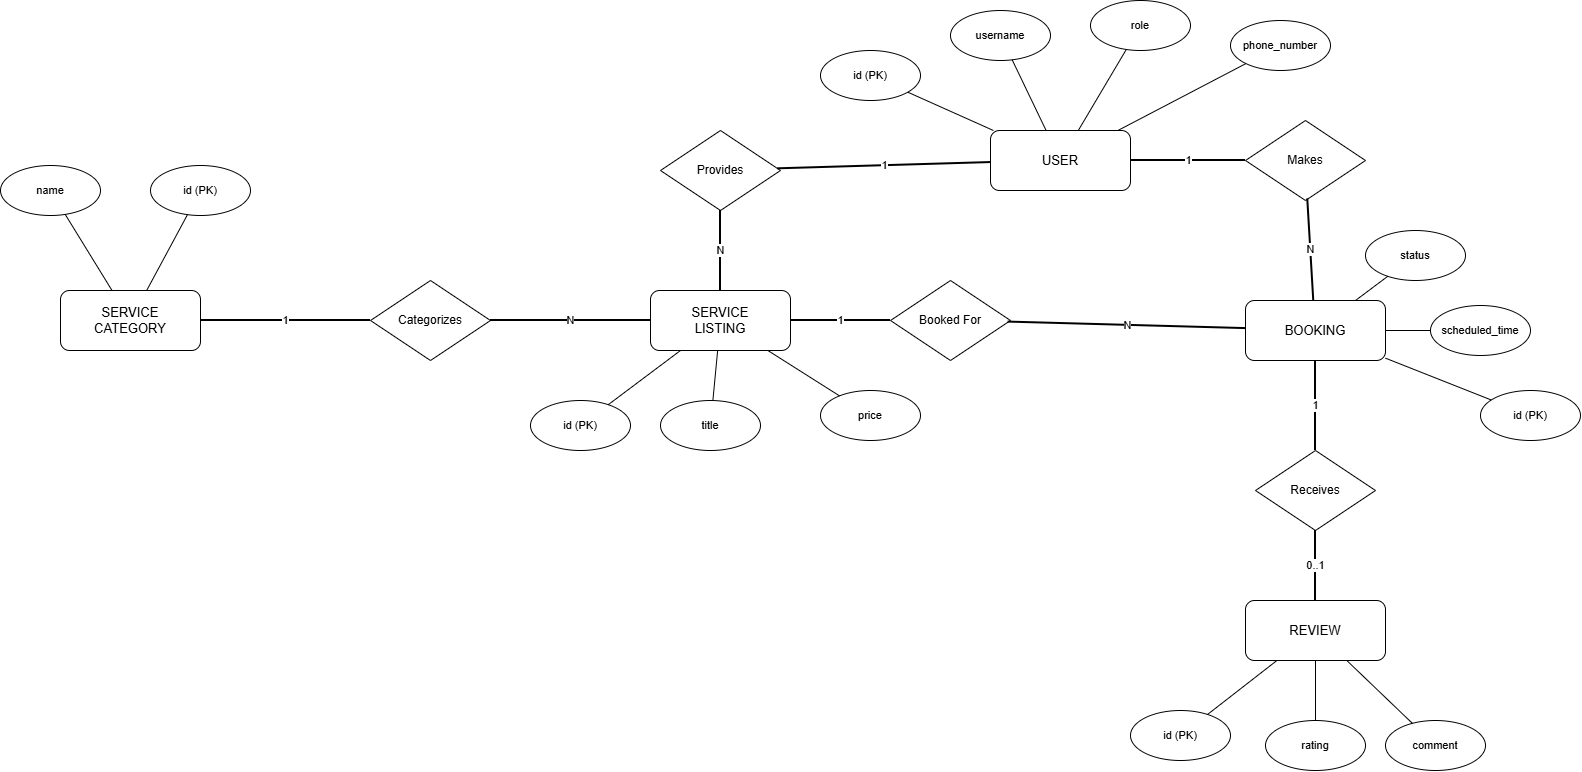

The diagram above was exported from draw.io. Its source (the exported page's mxGraphModel, read from the mxfile embedded in the PNG):
<mxGraphModel dx="2119" dy="562" grid="1" gridSize="10" guides="1" tooltips="1" connect="1" arrows="1" fold="1" page="1" pageScale="1" pageWidth="850" pageHeight="1100" math="0" shadow="0">
  <root>
    <mxCell id="0" />
    <mxCell id="1" parent="0" />
    <mxCell id="ent_user" parent="1" style="rounded=1;whiteSpace=wrap;html=1;fillColor=#FFFFFF;strokeColor=#000000;fontColor=#000000;fontSize=13;" value="USER" vertex="1">
      <mxGeometry height="60" width="140" x="900" y="160" as="geometry" />
    </mxCell>
    <mxCell id="ent_category" parent="1" style="rounded=1;whiteSpace=wrap;html=1;fillColor=#FFFFFF;strokeColor=#000000;fontColor=#000000;fontSize=13;" value="SERVICE&#10;CATEGORY" vertex="1">
      <mxGeometry height="60" width="140" x="-30" y="320" as="geometry" />
    </mxCell>
    <mxCell id="ent_listing" parent="1" style="rounded=1;whiteSpace=wrap;html=1;fillColor=#FFFFFF;strokeColor=#000000;fontColor=#000000;fontSize=13;" value="SERVICE&#10;LISTING" vertex="1">
      <mxGeometry height="60" width="140" x="560" y="320" as="geometry" />
    </mxCell>
    <mxCell id="ent_booking" parent="1" style="rounded=1;whiteSpace=wrap;html=1;fillColor=#FFFFFF;strokeColor=#000000;fontColor=#000000;fontSize=13;" value="BOOKING" vertex="1">
      <mxGeometry height="60" width="140" x="1155" y="330" as="geometry" />
    </mxCell>
    <mxCell id="ent_review" parent="1" style="rounded=1;whiteSpace=wrap;html=1;fillColor=#FFFFFF;strokeColor=#000000;fontColor=#000000;fontSize=13;" value="REVIEW" vertex="1">
      <mxGeometry height="60" width="140" x="1155" y="630" as="geometry" />
    </mxCell>
    <mxCell id="rel_provides" parent="1" style="rhombus;whiteSpace=wrap;html=1;fillColor=#FFFFFF;strokeColor=#000000;fontColor=#000000;fontSize=12;" value="Provides" vertex="1">
      <mxGeometry height="80" width="120" x="570" y="160" as="geometry" />
    </mxCell>
    <mxCell id="rel_categorizes" parent="1" style="rhombus;whiteSpace=wrap;html=1;fillColor=#FFFFFF;strokeColor=#000000;fontColor=#000000;fontSize=12;" value="Categorizes" vertex="1">
      <mxGeometry height="80" width="120" x="280" y="310" as="geometry" />
    </mxCell>
    <mxCell id="rel_makes" parent="1" style="rhombus;whiteSpace=wrap;html=1;fillColor=#FFFFFF;strokeColor=#000000;fontColor=#000000;fontSize=12;" value="Makes" vertex="1">
      <mxGeometry height="80" width="120" x="1155" y="150" as="geometry" />
    </mxCell>
    <mxCell id="rel_bookedfor" parent="1" style="rhombus;whiteSpace=wrap;html=1;fillColor=#FFFFFF;strokeColor=#000000;fontColor=#000000;fontSize=12;" value="Booked For" vertex="1">
      <mxGeometry height="80" width="120" x="800" y="310" as="geometry" />
    </mxCell>
    <mxCell id="rel_receives" parent="1" style="rhombus;whiteSpace=wrap;html=1;fillColor=#FFFFFF;strokeColor=#000000;fontColor=#000000;fontSize=12;" value="Receives" vertex="1">
      <mxGeometry height="80" width="120" x="1165" y="480" as="geometry" />
    </mxCell>
    <mxCell id="attr_u_id" parent="1" style="ellipse;whiteSpace=wrap;html=1;fillColor=#FFFFFF;strokeColor=#000000;fontColor=#000000;fontSize=11;" value="id (PK)" vertex="1">
      <mxGeometry height="50" width="100" x="730" y="80" as="geometry" />
    </mxCell>
    <mxCell id="attr_u_username" parent="1" style="ellipse;whiteSpace=wrap;html=1;fillColor=#FFFFFF;strokeColor=#000000;fontColor=#000000;fontSize=11;" value="username" vertex="1">
      <mxGeometry height="50" width="100" x="860" y="40" as="geometry" />
    </mxCell>
    <mxCell id="attr_u_role" parent="1" style="ellipse;whiteSpace=wrap;html=1;fillColor=#FFFFFF;strokeColor=#000000;fontColor=#000000;fontSize=11;" value="role" vertex="1">
      <mxGeometry height="50" width="100" x="1000" y="30" as="geometry" />
    </mxCell>
    <mxCell id="attr_u_phone" parent="1" style="ellipse;whiteSpace=wrap;html=1;fillColor=#FFFFFF;strokeColor=#000000;fontColor=#000000;fontSize=11;" value="phone_number" vertex="1">
      <mxGeometry height="50" width="100" x="1140" y="50" as="geometry" />
    </mxCell>
    <mxCell id="attr_sc_id" parent="1" style="ellipse;whiteSpace=wrap;html=1;fillColor=#FFFFFF;strokeColor=#000000;fontColor=#000000;fontSize=11;" value="id (PK)" vertex="1">
      <mxGeometry height="50" width="100" x="60" y="195" as="geometry" />
    </mxCell>
    <mxCell id="attr_sc_name" parent="1" style="ellipse;whiteSpace=wrap;html=1;fillColor=#FFFFFF;strokeColor=#000000;fontColor=#000000;fontSize=11;" value="name" vertex="1">
      <mxGeometry height="50" width="100" x="-90" y="195" as="geometry" />
    </mxCell>
    <mxCell id="attr_sl_id" parent="1" style="ellipse;whiteSpace=wrap;html=1;fillColor=#FFFFFF;strokeColor=#000000;fontColor=#000000;fontSize=11;" value="id (PK)" vertex="1">
      <mxGeometry height="50" width="100" x="440" y="430" as="geometry" />
    </mxCell>
    <mxCell id="attr_sl_title" parent="1" style="ellipse;whiteSpace=wrap;html=1;fillColor=#FFFFFF;strokeColor=#000000;fontColor=#000000;fontSize=11;" value="title" vertex="1">
      <mxGeometry height="50" width="100" x="570" y="430" as="geometry" />
    </mxCell>
    <mxCell id="attr_sl_price" parent="1" style="ellipse;whiteSpace=wrap;html=1;fillColor=#FFFFFF;strokeColor=#000000;fontColor=#000000;fontSize=11;" value="price" vertex="1">
      <mxGeometry height="50" width="100" x="730" y="420" as="geometry" />
    </mxCell>
    <mxCell id="attr_b_id" parent="1" style="ellipse;whiteSpace=wrap;html=1;fillColor=#FFFFFF;strokeColor=#000000;fontColor=#000000;fontSize=11;" value="id (PK)" vertex="1">
      <mxGeometry height="50" width="100" x="1390" y="420" as="geometry" />
    </mxCell>
    <mxCell id="attr_b_time" parent="1" style="ellipse;whiteSpace=wrap;html=1;fillColor=#FFFFFF;strokeColor=#000000;fontColor=#000000;fontSize=11;" value="scheduled_time" vertex="1">
      <mxGeometry height="50" width="100" x="1340" y="335" as="geometry" />
    </mxCell>
    <mxCell id="attr_b_status" parent="1" style="ellipse;whiteSpace=wrap;html=1;fillColor=#FFFFFF;strokeColor=#000000;fontColor=#000000;fontSize=11;" value="status" vertex="1">
      <mxGeometry height="50" width="100" x="1275" y="260" as="geometry" />
    </mxCell>
    <mxCell id="attr_r_id" parent="1" style="ellipse;whiteSpace=wrap;html=1;fillColor=#FFFFFF;strokeColor=#000000;fontColor=#000000;fontSize=11;" value="id (PK)" vertex="1">
      <mxGeometry height="50" width="100" x="1040" y="740" as="geometry" />
    </mxCell>
    <mxCell id="attr_r_rating" parent="1" style="ellipse;whiteSpace=wrap;html=1;fillColor=#FFFFFF;strokeColor=#000000;fontColor=#000000;fontSize=11;" value="rating" vertex="1">
      <mxGeometry height="50" width="100" x="1175" y="750" as="geometry" />
    </mxCell>
    <mxCell id="attr_r_comment" parent="1" style="ellipse;whiteSpace=wrap;html=1;fillColor=#FFFFFF;strokeColor=#000000;fontColor=#000000;fontSize=11;" value="comment" vertex="1">
      <mxGeometry height="50" width="100" x="1295" y="750" as="geometry" />
    </mxCell>
    <mxCell id="e1" edge="1" parent="1" source="ent_user" style="endArrow=none;html=1;strokeColor=#000000;" target="attr_u_id">
      <mxGeometry relative="1" as="geometry" />
    </mxCell>
    <mxCell id="e2" edge="1" parent="1" source="ent_user" style="endArrow=none;html=1;strokeColor=#000000;" target="attr_u_username">
      <mxGeometry relative="1" as="geometry" />
    </mxCell>
    <mxCell id="e3" edge="1" parent="1" source="ent_user" style="endArrow=none;html=1;strokeColor=#000000;" target="attr_u_role">
      <mxGeometry relative="1" as="geometry" />
    </mxCell>
    <mxCell id="e4" edge="1" parent="1" source="ent_user" style="endArrow=none;html=1;strokeColor=#000000;" target="attr_u_phone">
      <mxGeometry relative="1" as="geometry" />
    </mxCell>
    <mxCell id="e5" edge="1" parent="1" source="ent_category" style="endArrow=none;html=1;strokeColor=#000000;" target="attr_sc_id">
      <mxGeometry relative="1" as="geometry" />
    </mxCell>
    <mxCell id="e6" edge="1" parent="1" source="ent_category" style="endArrow=none;html=1;strokeColor=#000000;" target="attr_sc_name">
      <mxGeometry relative="1" as="geometry" />
    </mxCell>
    <mxCell id="e7" edge="1" parent="1" source="ent_listing" style="endArrow=none;html=1;strokeColor=#000000;" target="attr_sl_id">
      <mxGeometry relative="1" as="geometry" />
    </mxCell>
    <mxCell id="e8" edge="1" parent="1" source="ent_listing" style="endArrow=none;html=1;strokeColor=#000000;" target="attr_sl_title">
      <mxGeometry relative="1" as="geometry" />
    </mxCell>
    <mxCell id="e9" edge="1" parent="1" source="ent_listing" style="endArrow=none;html=1;strokeColor=#000000;" target="attr_sl_price">
      <mxGeometry relative="1" as="geometry" />
    </mxCell>
    <mxCell id="e10" edge="1" parent="1" source="ent_booking" style="endArrow=none;html=1;strokeColor=#000000;" target="attr_b_id">
      <mxGeometry relative="1" as="geometry" />
    </mxCell>
    <mxCell id="e11" edge="1" parent="1" source="ent_booking" style="endArrow=none;html=1;strokeColor=#000000;" target="attr_b_time">
      <mxGeometry relative="1" as="geometry" />
    </mxCell>
    <mxCell id="e12" edge="1" parent="1" source="ent_booking" style="endArrow=none;html=1;strokeColor=#000000;" target="attr_b_status">
      <mxGeometry relative="1" as="geometry" />
    </mxCell>
    <mxCell id="e13" edge="1" parent="1" source="ent_review" style="endArrow=none;html=1;strokeColor=#000000;" target="attr_r_id">
      <mxGeometry relative="1" as="geometry" />
    </mxCell>
    <mxCell id="e14" edge="1" parent="1" source="ent_review" style="endArrow=none;html=1;strokeColor=#000000;" target="attr_r_rating">
      <mxGeometry relative="1" as="geometry" />
    </mxCell>
    <mxCell id="e15" edge="1" parent="1" source="ent_review" style="endArrow=none;html=1;strokeColor=#000000;" target="attr_r_comment">
      <mxGeometry relative="1" as="geometry" />
    </mxCell>
    <mxCell id="r1" edge="1" parent="1" source="ent_user" style="endArrow=none;html=1;strokeColor=#000000;strokeWidth=2;fontColor=#000000;" target="rel_provides" value="1">
      <mxGeometry relative="1" as="geometry" />
    </mxCell>
    <mxCell id="r2" edge="1" parent="1" source="rel_provides" style="endArrow=none;html=1;strokeColor=#000000;strokeWidth=2;fontColor=#000000;" target="ent_listing" value="N">
      <mxGeometry relative="1" as="geometry" />
    </mxCell>
    <mxCell id="r3" edge="1" parent="1" source="ent_category" style="endArrow=none;html=1;strokeColor=#000000;strokeWidth=2;fontColor=#000000;" target="rel_categorizes" value="1">
      <mxGeometry relative="1" as="geometry" />
    </mxCell>
    <mxCell id="r4" edge="1" parent="1" source="rel_categorizes" style="endArrow=none;html=1;strokeColor=#000000;strokeWidth=2;fontColor=#000000;" target="ent_listing" value="N">
      <mxGeometry relative="1" as="geometry" />
    </mxCell>
    <mxCell id="r5" edge="1" parent="1" source="ent_user" style="endArrow=none;html=1;strokeColor=#000000;strokeWidth=2;fontColor=#000000;" target="rel_makes" value="1">
      <mxGeometry relative="1" as="geometry" />
    </mxCell>
    <mxCell id="r6" edge="1" parent="1" source="rel_makes" style="endArrow=none;html=1;strokeColor=#000000;strokeWidth=2;fontColor=#000000;" target="ent_booking" value="N">
      <mxGeometry relative="1" as="geometry" />
    </mxCell>
    <mxCell id="r7" edge="1" parent="1" source="ent_listing" style="endArrow=none;html=1;strokeColor=#000000;strokeWidth=2;fontColor=#000000;" target="rel_bookedfor" value="1">
      <mxGeometry relative="1" as="geometry" />
    </mxCell>
    <mxCell id="r8" edge="1" parent="1" source="rel_bookedfor" style="endArrow=none;html=1;strokeColor=#000000;strokeWidth=2;fontColor=#000000;" target="ent_booking" value="N">
      <mxGeometry relative="1" as="geometry" />
    </mxCell>
    <mxCell id="r9" edge="1" parent="1" source="ent_booking" style="endArrow=none;html=1;strokeColor=#000000;strokeWidth=2;fontColor=#000000;" target="rel_receives" value="1">
      <mxGeometry relative="1" as="geometry" />
    </mxCell>
    <mxCell id="r10" edge="1" parent="1" source="rel_receives" style="endArrow=none;html=1;strokeColor=#000000;strokeWidth=2;fontColor=#000000;" target="ent_review" value="0..1">
      <mxGeometry relative="1" as="geometry" />
    </mxCell>
  </root>
</mxGraphModel>